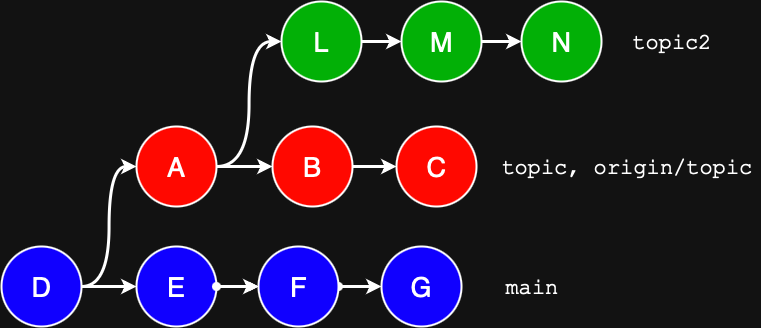

The diagram above was exported from draw.io. Its source (the exported page's mxGraphModel, read from the mxfile embedded in the PNG):
<mxGraphModel dx="1864" dy="1618" grid="1" gridSize="10" guides="1" tooltips="1" connect="1" arrows="1" fold="1" page="1" pageScale="1" pageWidth="850" pageHeight="1100" math="0" shadow="0">
  <root>
    <mxCell id="0" />
    <mxCell id="1" parent="0" />
    <mxCell id="2" value="" style="edgeStyle=orthogonalEdgeStyle;rounded=0;orthogonalLoop=1;jettySize=auto;html=1;" edge="1" source="4" target="21" parent="1">
      <mxGeometry relative="1" as="geometry" />
    </mxCell>
    <mxCell id="3" value="" style="edgeStyle=orthogonalEdgeStyle;rounded=0;orthogonalLoop=1;jettySize=auto;html=1;" edge="1" source="4" target="21" parent="1">
      <mxGeometry relative="1" as="geometry" />
    </mxCell>
    <mxCell id="4" value="E" style="ellipse;whiteSpace=wrap;html=1;aspect=fixed;strokeWidth=2;fontSize=27;fillColor=light-dark(#FFFFFF,#1000FF);fontColor=light-dark(#000000,#FFFFFF);strokeColor=light-dark(#000000,#FFFFFF);" vertex="1" parent="1">
      <mxGeometry x="505" y="730" width="80" height="80" as="geometry" />
    </mxCell>
    <mxCell id="5" value="N" style="ellipse;whiteSpace=wrap;html=1;aspect=fixed;strokeWidth=2;fontSize=27;fillColor=light-dark(#FFFFFF,#02B006);fontColor=light-dark(#000000,#FFFFFF);strokeColor=default;align=center;verticalAlign=middle;fontFamily=Helvetica;" vertex="1" parent="1">
      <mxGeometry x="890" y="485" width="80" height="80" as="geometry" />
    </mxCell>
    <mxCell id="6" value="" style="edgeStyle=orthogonalEdgeStyle;rounded=0;orthogonalLoop=1;jettySize=auto;html=1;entryX=0;entryY=0.5;entryDx=0;entryDy=0;strokeWidth=3;" edge="1" source="7" target="17" parent="1">
      <mxGeometry relative="1" as="geometry">
        <mxPoint x="539.9999999999998" y="700" as="targetPoint" />
        <Array as="points">
          <mxPoint x="630" y="650" />
          <mxPoint x="630" y="650" />
        </Array>
      </mxGeometry>
    </mxCell>
    <mxCell id="7" value="A" style="ellipse;whiteSpace=wrap;html=1;aspect=fixed;strokeWidth=2;fontSize=27;fillColor=light-dark(#FFFFFF,#FF0800);fontColor=light-dark(#000000,#FFFFFF);strokeColor=default;align=center;verticalAlign=middle;fontFamily=Helvetica;" vertex="1" parent="1">
      <mxGeometry x="505" y="610" width="80" height="80" as="geometry" />
    </mxCell>
    <mxCell id="8" value="" style="endArrow=classic;html=1;rounded=0;exitX=1;exitY=0.5;exitDx=0;exitDy=0;entryX=0;entryY=0.5;entryDx=0;entryDy=0;strokeWidth=3;fontSize=27;fontColor=light-dark(#000000,#000000);endSize=6;" edge="1" source="13" target="4" parent="1">
      <mxGeometry width="50" height="50" relative="1" as="geometry">
        <mxPoint x="590.0000000000002" y="770" as="sourcePoint" />
        <mxPoint x="990" y="680" as="targetPoint" />
      </mxGeometry>
    </mxCell>
    <mxCell id="9" value="" style="edgeStyle=orthogonalEdgeStyle;rounded=0;orthogonalLoop=1;jettySize=auto;html=1;strokeWidth=3;endSize=6;" edge="1" source="10" target="5" parent="1">
      <mxGeometry relative="1" as="geometry" />
    </mxCell>
    <mxCell id="10" value="M" style="ellipse;whiteSpace=wrap;html=1;aspect=fixed;strokeWidth=2;fontSize=27;fillColor=light-dark(#FFFFFF,#02B006);fontColor=light-dark(#000000,#FFFFFF);strokeColor=default;align=center;verticalAlign=middle;fontFamily=Helvetica;" vertex="1" parent="1">
      <mxGeometry x="770" y="485" width="80" height="80" as="geometry" />
    </mxCell>
    <mxCell id="11" value="&lt;font face=&quot;Courier New&quot;&gt;topic2&lt;/font&gt;" style="text;html=1;align=center;verticalAlign=middle;resizable=0;points=[];autosize=1;strokeColor=none;fillColor=none;fontSize=22;" vertex="1" parent="1">
      <mxGeometry x="990" y="505" width="100" height="40" as="geometry" />
    </mxCell>
    <mxCell id="12" value="&lt;font face=&quot;Courier New&quot;&gt;topic, origin/topic&lt;/font&gt;" style="text;html=1;align=center;verticalAlign=middle;resizable=0;points=[];autosize=1;strokeColor=none;fillColor=none;fontSize=22;" vertex="1" parent="1">
      <mxGeometry x="860" y="630" width="270" height="40" as="geometry" />
    </mxCell>
    <mxCell id="13" value="D" style="ellipse;whiteSpace=wrap;html=1;aspect=fixed;strokeWidth=2;fontSize=27;fillColor=light-dark(#FFFFFF,#1000FF);fontColor=light-dark(#000000,#FFFFFF);resizeWidth=0;strokeColor=light-dark(#000000,#FFFFFF);" vertex="1" parent="1">
      <mxGeometry x="370" y="730" width="80" height="80" as="geometry" />
    </mxCell>
    <mxCell id="14" value="" style="endArrow=classic;html=1;rounded=0;entryX=0;entryY=0.5;entryDx=0;entryDy=0;exitX=1;exitY=0.5;exitDx=0;exitDy=0;strokeWidth=3;startArrow=oval;startFill=1;fontSize=27;fontColor=light-dark(#000000,#000000);endSize=6;" edge="1" source="21" target="15" parent="1">
      <mxGeometry width="50" height="50" relative="1" as="geometry">
        <mxPoint x="995" y="770" as="sourcePoint" />
        <mxPoint x="1220" y="770" as="targetPoint" />
      </mxGeometry>
    </mxCell>
    <mxCell id="15" value="G" style="ellipse;whiteSpace=wrap;html=1;aspect=fixed;strokeWidth=2;fontSize=27;fillColor=light-dark(#FFFFFF,#1000FF);fontColor=light-dark(#000000,#FFFFFF);strokeColor=light-dark(#000000,#FFFFFF);" vertex="1" parent="1">
      <mxGeometry x="750" y="730" width="80" height="80" as="geometry" />
    </mxCell>
    <mxCell id="16" value="" style="edgeStyle=orthogonalEdgeStyle;rounded=0;orthogonalLoop=1;jettySize=auto;html=1;strokeColor=default;strokeWidth=3;align=center;verticalAlign=middle;fontFamily=Helvetica;fontSize=11;fontColor=default;labelBackgroundColor=default;endArrow=classic;" edge="1" source="17" target="23" parent="1">
      <mxGeometry relative="1" as="geometry">
        <Array as="points">
          <mxPoint x="750" y="650" />
          <mxPoint x="750" y="650" />
        </Array>
      </mxGeometry>
    </mxCell>
    <mxCell id="17" value="B" style="ellipse;whiteSpace=wrap;html=1;aspect=fixed;strokeWidth=2;fontSize=27;fillColor=light-dark(#FFFFFF,#FF0800);fontColor=light-dark(#000000,#FFFFFF);strokeColor=default;align=center;verticalAlign=middle;fontFamily=Helvetica;" vertex="1" parent="1">
      <mxGeometry x="641" y="610" width="80" height="80" as="geometry" />
    </mxCell>
    <mxCell id="18" value="" style="edgeStyle=orthogonalEdgeStyle;rounded=0;orthogonalLoop=1;jettySize=auto;html=1;strokeWidth=3;" edge="1" source="19" target="10" parent="1">
      <mxGeometry relative="1" as="geometry" />
    </mxCell>
    <mxCell id="19" value="L" style="ellipse;whiteSpace=wrap;html=1;aspect=fixed;strokeWidth=2;fontSize=27;fillColor=light-dark(#FFFFFF,#02B006);fontColor=light-dark(#000000,#FFFFFF);strokeColor=default;align=center;verticalAlign=middle;fontFamily=Helvetica;" vertex="1" parent="1">
      <mxGeometry x="650" y="485" width="80" height="80" as="geometry" />
    </mxCell>
    <mxCell id="20" value="" style="endArrow=classic;html=1;rounded=0;entryX=0;entryY=0.5;entryDx=0;entryDy=0;exitX=1;exitY=0.5;exitDx=0;exitDy=0;strokeWidth=3;startArrow=oval;startFill=1;fontSize=27;fontColor=light-dark(#000000,#000000);endSize=6;" edge="1" source="4" target="21" parent="1">
      <mxGeometry width="50" height="50" relative="1" as="geometry">
        <mxPoint x="865" y="770" as="sourcePoint" />
        <mxPoint x="1030" y="770" as="targetPoint" />
      </mxGeometry>
    </mxCell>
    <mxCell id="21" value="F" style="ellipse;whiteSpace=wrap;html=1;aspect=fixed;strokeWidth=2;fontSize=27;fillColor=light-dark(#FFFFFF,#1000FF);fontColor=light-dark(#000000,#FFFFFF);strokeColor=light-dark(#000000,#FFFFFF);" vertex="1" parent="1">
      <mxGeometry x="627" y="730" width="80" height="80" as="geometry" />
    </mxCell>
    <mxCell id="22" value="&lt;font face=&quot;Courier New&quot;&gt;main&lt;/font&gt;" style="text;html=1;align=center;verticalAlign=middle;resizable=0;points=[];autosize=1;strokeColor=none;fillColor=none;fontSize=22;" vertex="1" parent="1">
      <mxGeometry x="860" y="750" width="80" height="40" as="geometry" />
    </mxCell>
    <mxCell id="23" value="C" style="ellipse;whiteSpace=wrap;html=1;aspect=fixed;strokeWidth=2;fontSize=27;fillColor=light-dark(#FFFFFF,#FF0800);fontColor=light-dark(#000000,#FFFFFF);strokeColor=default;align=center;verticalAlign=middle;fontFamily=Helvetica;" vertex="1" parent="1">
      <mxGeometry x="765" y="610" width="80" height="80" as="geometry" />
    </mxCell>
    <mxCell id="24" value="" style="edgeStyle=orthogonalEdgeStyle;rounded=0;orthogonalLoop=1;jettySize=auto;html=1;entryX=0;entryY=0.5;entryDx=0;entryDy=0;strokeWidth=3;exitX=1;exitY=0.5;exitDx=0;exitDy=0;curved=1;" edge="1" source="13" target="7" parent="1">
      <mxGeometry relative="1" as="geometry">
        <mxPoint x="656" y="710" as="targetPoint" />
        <mxPoint x="620" y="710" as="sourcePoint" />
      </mxGeometry>
    </mxCell>
    <mxCell id="25" value="" style="edgeStyle=orthogonalEdgeStyle;rounded=0;orthogonalLoop=1;jettySize=auto;html=1;entryX=0;entryY=0.5;entryDx=0;entryDy=0;strokeWidth=3;exitX=1;exitY=0.5;exitDx=0;exitDy=0;curved=1;" edge="1" source="7" target="19" parent="1">
      <mxGeometry relative="1" as="geometry">
        <mxPoint x="695" y="424.76" as="targetPoint" />
        <mxPoint x="640" y="544.76" as="sourcePoint" />
      </mxGeometry>
    </mxCell>
  </root>
</mxGraphModel>